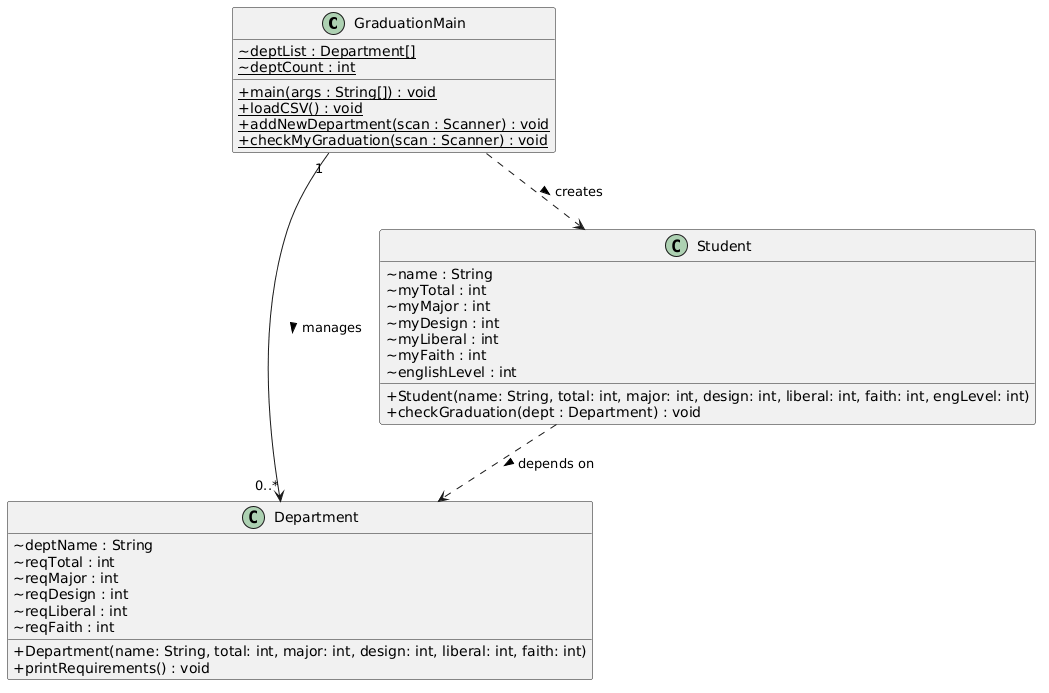

The diagram above was rendered by PlantUML. Its source (embedded in the PNG):
@startuml
skinparam classAttributeIconSize 0
skinparam defaultFontName Arial

class GraduationMain {
  {static} ~deptList : Department[]
  {static} ~deptCount : int
  {static} +main(args : String[]) : void
  {static} +loadCSV() : void
  {static} +addNewDepartment(scan : Scanner) : void
  {static} +checkMyGraduation(scan : Scanner) : void
}

class Department {
  ~deptName : String
  ~reqTotal : int
  ~reqMajor : int
  ~reqDesign : int
  ~reqLiberal : int
  ~reqFaith : int
  +Department(name: String, total: int, major: int, design: int, liberal: int, faith: int)
  +printRequirements() : void
}

class Student {
  ~name : String
  ~myTotal : int
  ~myMajor : int
  ~myDesign : int
  ~myLiberal : int
  ~myFaith : int
  ~englishLevel : int
  +Student(name: String, total: int, major: int, design: int, liberal: int, faith: int, engLevel: int)
  +checkGraduation(dept : Department) : void
}

GraduationMain "1" --> "0..*" Department : manages >
GraduationMain ..> Student : creates >
Student ..> Department : depends on >
@enduml